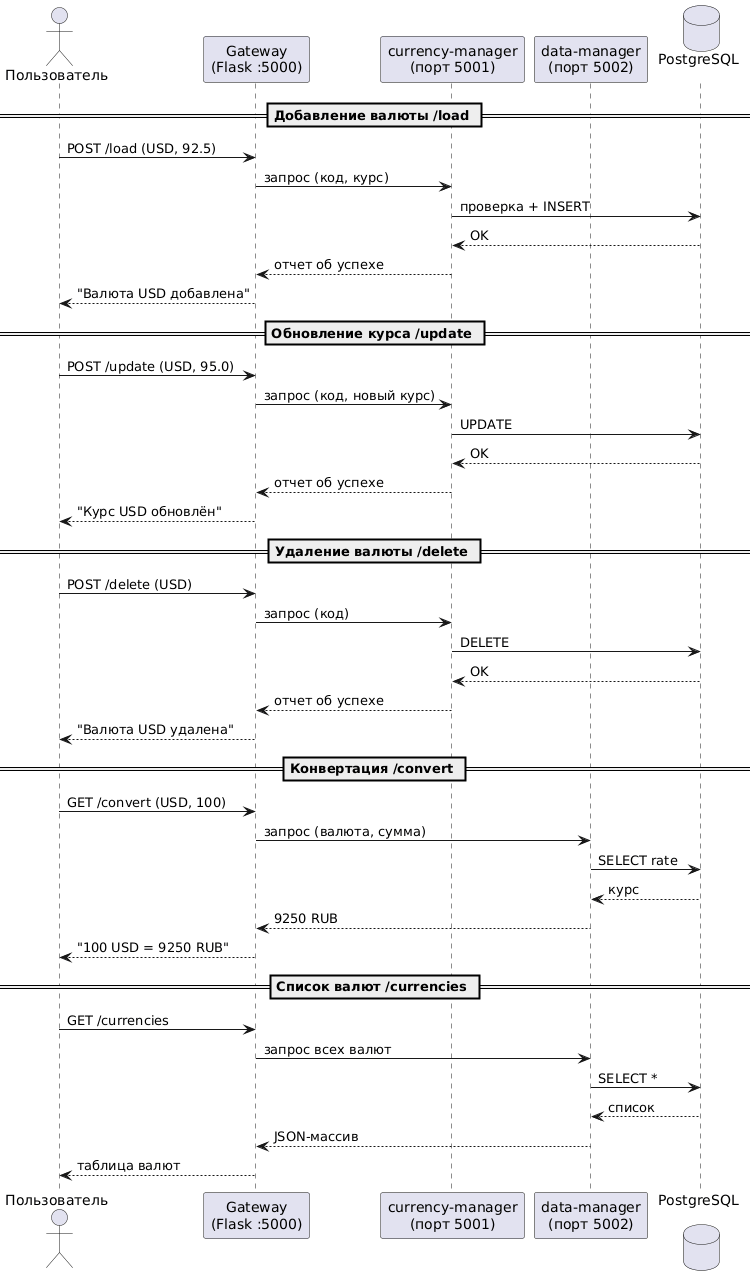

The diagram above was rendered by PlantUML. Its source (embedded in the PNG):
@startuml
actor "Пользователь" as User
participant "Gateway\n(Flask :5000)" as GW
participant "currency-manager\n(порт 5001)" as CM
participant "data-manager\n(порт 5002)" as DM
database "PostgreSQL\n" as DB

== Добавление валюты /load ==
User -> GW: POST /load (USD, 92.5)
GW -> CM: запрос (код, курс)
CM -> DB: проверка + INSERT
DB --> CM: OK
CM --> GW: отчет об успехе
GW --> User: "Валюта USD добавлена"

== Обновление курса /update ==
User -> GW: POST /update (USD, 95.0)
GW -> CM: запрос (код, новый курс)
CM -> DB: UPDATE
DB --> CM: OK
CM --> GW: отчет об успехе
GW --> User: "Курс USD обновлён"

== Удаление валюты /delete ==
User -> GW: POST /delete (USD)
GW -> CM: запрос (код)
CM -> DB: DELETE
DB --> CM: OK
CM --> GW: отчет об успехе
GW --> User: "Валюта USD удалена"

== Конвертация /convert ==
User -> GW: GET /convert (USD, 100)
GW -> DM: запрос (валюта, сумма)
DM -> DB: SELECT rate
DB --> DM: курс
DM --> GW: 9250 RUB
GW --> User: "100 USD = 9250 RUB"

== Список валют /currencies ==
User -> GW: GET /currencies
GW -> DM: запрос всех валют
DM -> DB: SELECT *
DB --> DM: список
DM --> GW: JSON-массив
GW --> User: таблица валют
@enduml